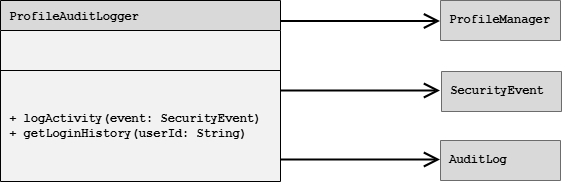

The diagram above was exported from draw.io. Its source (the exported page's mxGraphModel, read from the mxfile embedded in the PNG):
<mxGraphModel dx="1201" dy="711" grid="1" gridSize="10" guides="1" tooltips="1" connect="1" arrows="1" fold="1" page="1" pageScale="1" pageWidth="850" pageHeight="1100" math="0" shadow="0">
  <root>
    <mxCell id="0" />
    <mxCell id="1" parent="0" />
    <mxCell id="pnAgMiT4Sf-Ch-r8js6N-1" parent="1" style="shape=table;startSize=30;container=1;collapsible=0;childLayout=tableLayout;fixedHeader=1;fillColor=#D9D9D9;fontStyle=1;fontFamily=Courier New;align=left;swimlaneFillColor=#F2F2F2;" value=" ProfileAuditLogger" vertex="1">
      <mxGeometry height="181" width="280" x="145" y="330" as="geometry" />
    </mxCell>
    <mxCell id="pnAgMiT4Sf-Ch-r8js6N-2" parent="pnAgMiT4Sf-Ch-r8js6N-1" style="shape=tableRow;horizontal=0;startSize=0;swimlaneHead=0;swimlaneBody=0;strokeColor=inherit;top=0;left=0;bottom=0;right=0;collapsible=0;dropTarget=0;fillColor=none;points=[[0,0.5],[1,0.5]];portConstraint=eastwest;fixedHeader=1;" value="" vertex="1">
      <mxGeometry height="40" width="280" y="30" as="geometry" />
    </mxCell>
    <mxCell id="pnAgMiT4Sf-Ch-r8js6N-3" parent="pnAgMiT4Sf-Ch-r8js6N-2" style="shape=partialRectangle;html=1;whiteSpace=wrap;connectable=0;strokeColor=inherit;overflow=hidden;fillColor=none;top=0;left=0;bottom=0;right=0;pointerEvents=1;" value="" vertex="1">
      <mxGeometry height="40" width="280" as="geometry">
        <mxRectangle height="40" width="280" as="alternateBounds" />
      </mxGeometry>
    </mxCell>
    <mxCell id="pnAgMiT4Sf-Ch-r8js6N-4" parent="pnAgMiT4Sf-Ch-r8js6N-1" style="shape=tableRow;horizontal=0;startSize=0;swimlaneHead=0;swimlaneBody=0;strokeColor=inherit;top=0;left=0;bottom=0;right=0;collapsible=0;dropTarget=0;fillColor=none;points=[[0,0.5],[1,0.5]];portConstraint=eastwest;fixedHeader=1;" value="" vertex="1">
      <mxGeometry height="111" width="280" y="70" as="geometry" />
    </mxCell>
    <mxCell id="pnAgMiT4Sf-Ch-r8js6N-5" parent="pnAgMiT4Sf-Ch-r8js6N-4" style="shape=partialRectangle;html=1;whiteSpace=wrap;connectable=0;strokeColor=inherit;overflow=hidden;fillColor=none;top=0;left=0;bottom=0;right=0;pointerEvents=1;fontFamily=Courier New;fontStyle=1;align=left;" value="&amp;nbsp;+ logActivity(event: SecurityEvent)&lt;div&gt;&amp;nbsp;+ getLoginHistory(userId: String)&lt;/div&gt;" vertex="1">
      <mxGeometry height="111" width="280" as="geometry">
        <mxRectangle height="111" width="280" as="alternateBounds" />
      </mxGeometry>
    </mxCell>
    <mxCell id="pnAgMiT4Sf-Ch-r8js6N-6" parent="1" style="shape=table;startSize=0;container=1;collapsible=0;childLayout=tableLayout;fixedHeader=1;fillColor=#D9D9D9;fontFamily=Courier New;align=left;fontStyle=1" value="" vertex="1">
      <mxGeometry height="40" width="120" x="585" y="330" as="geometry" />
    </mxCell>
    <mxCell id="pnAgMiT4Sf-Ch-r8js6N-7" parent="pnAgMiT4Sf-Ch-r8js6N-6" style="shape=tableRow;horizontal=0;startSize=0;swimlaneHead=0;swimlaneBody=0;strokeColor=inherit;top=0;left=0;bottom=0;right=0;collapsible=0;dropTarget=0;fillColor=none;points=[[0,0.5],[1,0.5]];portConstraint=eastwest;fixedHeader=1;" value="" vertex="1">
      <mxGeometry height="40" width="120" as="geometry" />
    </mxCell>
    <mxCell id="pnAgMiT4Sf-Ch-r8js6N-8" parent="pnAgMiT4Sf-Ch-r8js6N-7" style="shape=partialRectangle;html=1;whiteSpace=wrap;connectable=0;strokeColor=inherit;overflow=hidden;fillColor=#D9D9D9;top=0;left=0;bottom=0;right=0;pointerEvents=1;align=left;fontFamily=Courier New;" value="&amp;nbsp;&lt;b&gt;ProfileManager&lt;/b&gt;" vertex="1">
      <mxGeometry height="40" width="120" as="geometry">
        <mxRectangle height="40" width="120" as="alternateBounds" />
      </mxGeometry>
    </mxCell>
    <mxCell id="pnAgMiT4Sf-Ch-r8js6N-13" parent="1" style="shape=table;startSize=0;container=1;collapsible=0;childLayout=tableLayout;fixedHeader=1;fontFamily=Courier New;align=left;fontStyle=1" value="" vertex="1">
      <mxGeometry height="40" width="120" x="586" y="401" as="geometry" />
    </mxCell>
    <mxCell id="pnAgMiT4Sf-Ch-r8js6N-14" parent="pnAgMiT4Sf-Ch-r8js6N-13" style="shape=tableRow;horizontal=0;startSize=0;swimlaneHead=0;swimlaneBody=0;strokeColor=inherit;top=0;left=0;bottom=0;right=0;collapsible=0;dropTarget=0;fillColor=none;points=[[0,0.5],[1,0.5]];portConstraint=eastwest;fixedHeader=1;" value="" vertex="1">
      <mxGeometry height="40" width="120" as="geometry" />
    </mxCell>
    <mxCell id="pnAgMiT4Sf-Ch-r8js6N-15" parent="pnAgMiT4Sf-Ch-r8js6N-14" style="shape=partialRectangle;html=1;whiteSpace=wrap;connectable=0;strokeColor=inherit;overflow=hidden;fillColor=#D9D9D9;top=0;left=0;bottom=0;right=0;pointerEvents=1;fontFamily=Courier New;align=left;fontStyle=1" value="&amp;nbsp;SecurityEvent" vertex="1">
      <mxGeometry height="40" width="120" as="geometry">
        <mxRectangle height="40" width="120" as="alternateBounds" />
      </mxGeometry>
    </mxCell>
    <mxCell id="pnAgMiT4Sf-Ch-r8js6N-16" parent="1" style="shape=table;startSize=0;container=1;collapsible=0;childLayout=tableLayout;fixedHeader=1;fontFamily=Courier New;fontStyle=1;align=left;" value="" vertex="1">
      <mxGeometry height="40" width="120" x="585" y="470" as="geometry" />
    </mxCell>
    <mxCell id="pnAgMiT4Sf-Ch-r8js6N-17" parent="pnAgMiT4Sf-Ch-r8js6N-16" style="shape=tableRow;horizontal=0;startSize=0;swimlaneHead=0;swimlaneBody=0;strokeColor=inherit;top=0;left=0;bottom=0;right=0;collapsible=0;dropTarget=0;fillColor=none;points=[[0,0.5],[1,0.5]];portConstraint=eastwest;fixedHeader=1;" value="" vertex="1">
      <mxGeometry height="40" width="120" as="geometry" />
    </mxCell>
    <mxCell id="pnAgMiT4Sf-Ch-r8js6N-18" parent="pnAgMiT4Sf-Ch-r8js6N-17" style="shape=partialRectangle;html=1;whiteSpace=wrap;connectable=0;strokeColor=inherit;overflow=hidden;fillColor=#D9D9D9;top=0;left=0;bottom=0;right=0;pointerEvents=1;fontFamily=Courier New;fontStyle=1;align=left;" value="&amp;nbsp;AuditLog" vertex="1">
      <mxGeometry height="40" width="120" as="geometry">
        <mxRectangle height="40" width="120" as="alternateBounds" />
      </mxGeometry>
    </mxCell>
    <mxCell id="pnAgMiT4Sf-Ch-r8js6N-19" edge="1" parent="1" style="endArrow=open;endFill=1;endSize=12;html=1;rounded=0;strokeWidth=2;startSize=40;" value="">
      <mxGeometry relative="1" width="160" as="geometry">
        <mxPoint x="425" y="351" as="sourcePoint" />
        <mxPoint x="585" y="351" as="targetPoint" />
      </mxGeometry>
    </mxCell>
    <mxCell id="pnAgMiT4Sf-Ch-r8js6N-20" edge="1" parent="1" style="endArrow=open;endFill=1;endSize=12;html=1;rounded=0;strokeWidth=2;startSize=40;" value="">
      <mxGeometry relative="1" width="160" as="geometry">
        <mxPoint x="425" y="420.5" as="sourcePoint" />
        <mxPoint x="585" y="420.5" as="targetPoint" />
      </mxGeometry>
    </mxCell>
    <mxCell id="pnAgMiT4Sf-Ch-r8js6N-21" edge="1" parent="1" style="endArrow=open;endFill=1;endSize=12;html=1;rounded=0;strokeWidth=2;startSize=40;" value="">
      <mxGeometry relative="1" width="160" as="geometry">
        <mxPoint x="425" y="489.5" as="sourcePoint" />
        <mxPoint x="585" y="489.5" as="targetPoint" />
      </mxGeometry>
    </mxCell>
  </root>
</mxGraphModel>